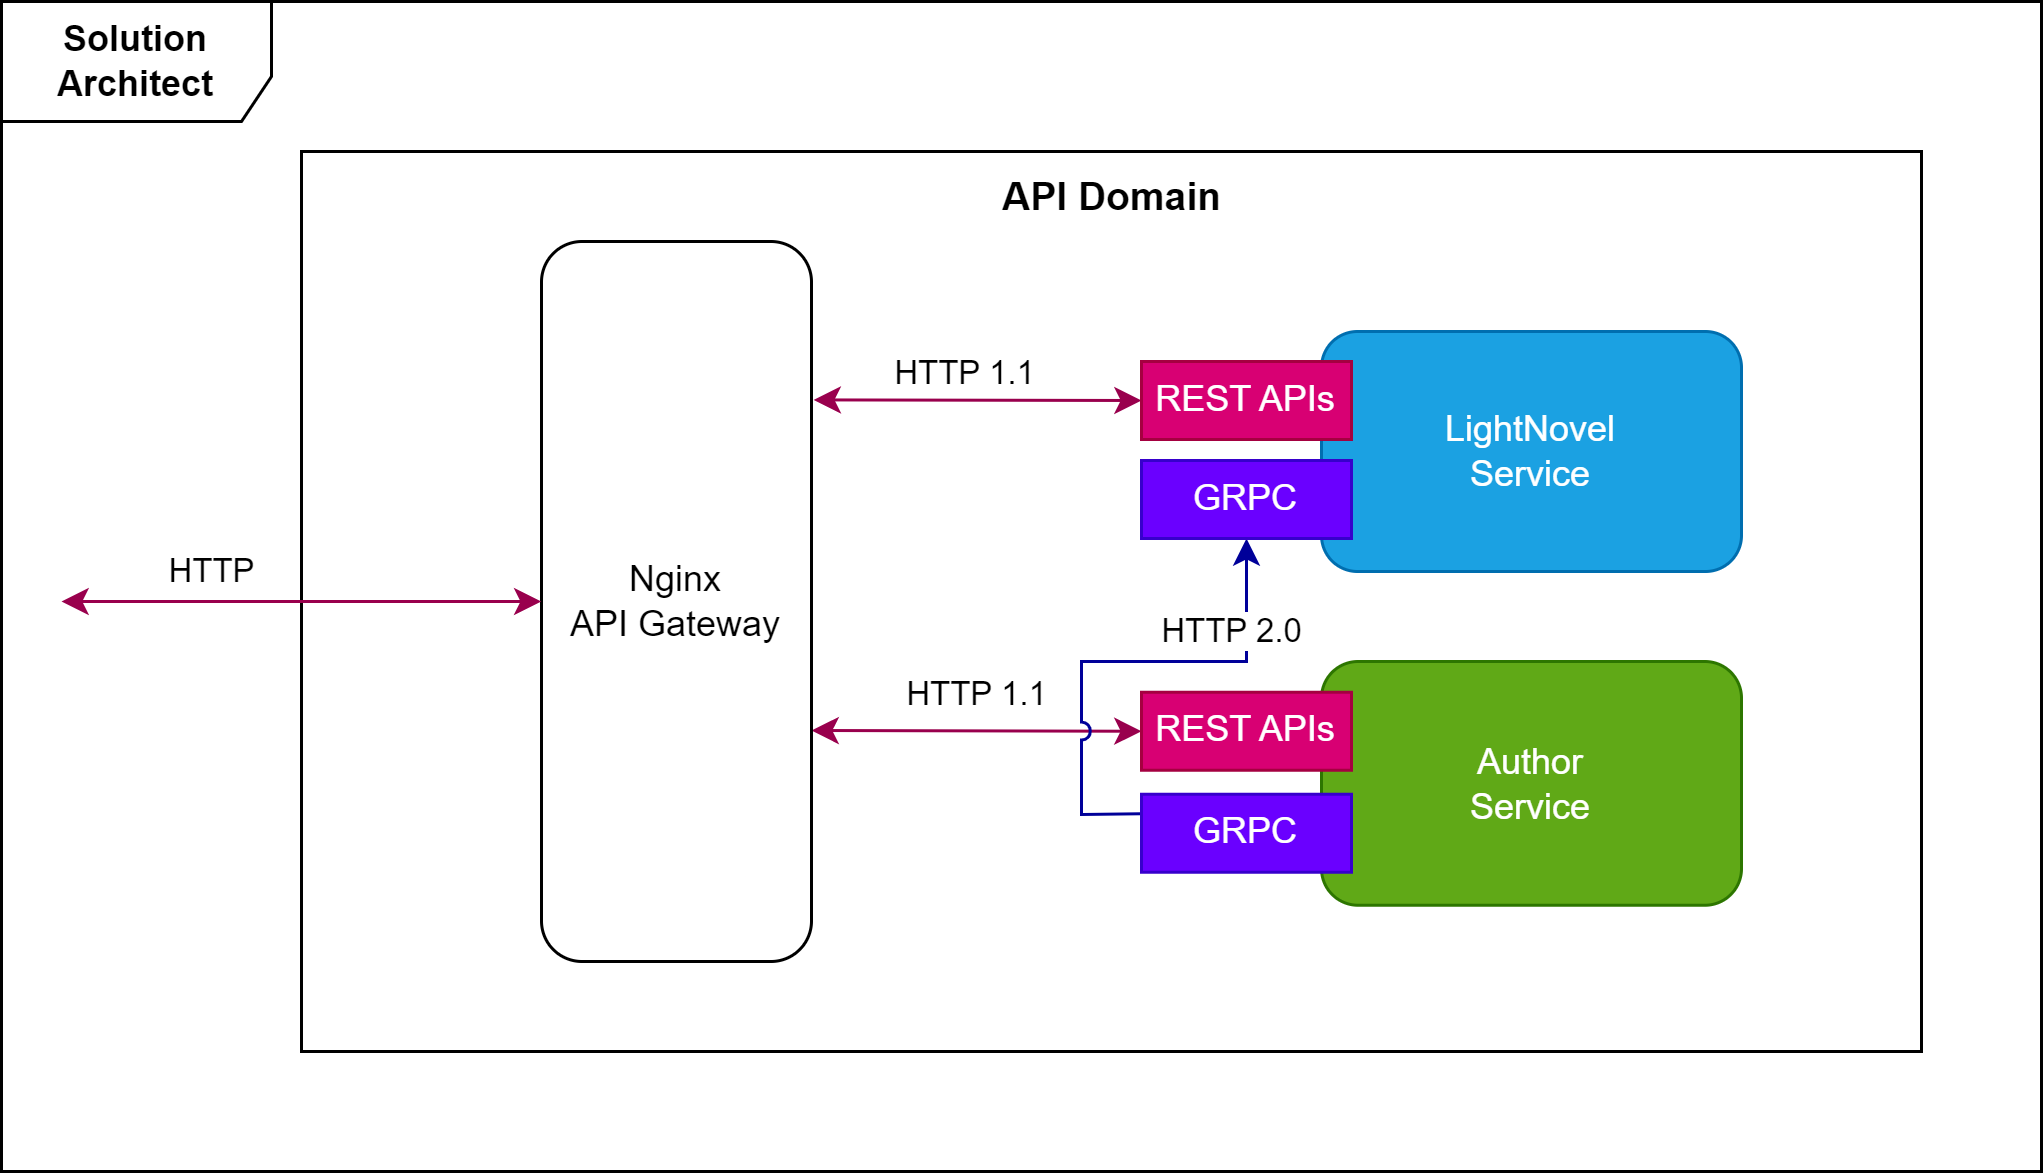

The diagram above was exported from draw.io. Its source (the exported page's mxGraphModel, read from the mxfile embedded in the PNG):
<mxGraphModel dx="763" dy="431" grid="1" gridSize="10" guides="1" tooltips="1" connect="1" arrows="1" fold="1" page="1" pageScale="1.5" pageWidth="1169" pageHeight="826" background="none" math="0" shadow="0">
  <root>
    <mxCell id="0" style=";html=1;" />
    <mxCell id="1" style=";html=1;" parent="0" />
    <mxCell id="zTn8Au5fuz6Luj402nTq-1" value="&lt;b&gt;Solution Architect&lt;/b&gt;" style="shape=umlFrame;whiteSpace=wrap;html=1;width=90;height=40;" parent="1" vertex="1">
      <mxGeometry x="160" y="160" width="680" height="390" as="geometry" />
    </mxCell>
    <mxCell id="Z8zOij7Pi2uFD4OJpWah-24" value="" style="rounded=0;whiteSpace=wrap;html=1;fillColor=none;" parent="1" vertex="1">
      <mxGeometry x="260" y="210" width="540" height="300" as="geometry" />
    </mxCell>
    <mxCell id="Z8zOij7Pi2uFD4OJpWah-9" value="" style="endArrow=classic;html=1;rounded=0;startArrow=classic;startFill=1;entryX=0;entryY=0.5;entryDx=0;entryDy=0;strokeColor=#99004D;exitX=1.008;exitY=0.22;exitDx=0;exitDy=0;exitPerimeter=0;" parent="1" target="Z8zOij7Pi2uFD4OJpWah-2" edge="1" source="du_HFCdNyA2NBzyBYQur-1">
      <mxGeometry width="50" height="50" relative="1" as="geometry">
        <mxPoint x="320" y="293" as="sourcePoint" />
        <mxPoint x="460" y="300" as="targetPoint" />
      </mxGeometry>
    </mxCell>
    <mxCell id="nVl4oJ5yLHh2hGq6_Uga-9" value="HTTP 1.1" style="edgeLabel;html=1;align=center;verticalAlign=middle;resizable=0;points=[];labelBackgroundColor=none;" parent="Z8zOij7Pi2uFD4OJpWah-9" vertex="1" connectable="0">
      <mxGeometry x="-0.1248" relative="1" as="geometry">
        <mxPoint x="2" y="-9" as="offset" />
      </mxGeometry>
    </mxCell>
    <mxCell id="Z8zOij7Pi2uFD4OJpWah-13" value="" style="endArrow=classic;html=1;rounded=0;startArrow=classic;startFill=1;entryX=0;entryY=0.5;entryDx=0;entryDy=0;strokeColor=#99004D;" parent="1" target="Z8zOij7Pi2uFD4OJpWah-3" edge="1">
      <mxGeometry width="50" height="50" relative="1" as="geometry">
        <mxPoint x="430" y="403" as="sourcePoint" />
        <mxPoint x="550" y="303" as="targetPoint" />
      </mxGeometry>
    </mxCell>
    <mxCell id="nVl4oJ5yLHh2hGq6_Uga-10" value="HTTP 1.1" style="edgeLabel;html=1;align=center;verticalAlign=middle;resizable=0;points=[];labelBackgroundColor=none;rotation=0;" parent="Z8zOij7Pi2uFD4OJpWah-13" vertex="1" connectable="0">
      <mxGeometry x="-0.1735" y="-1" relative="1" as="geometry">
        <mxPoint x="9" y="-14" as="offset" />
      </mxGeometry>
    </mxCell>
    <mxCell id="Z8zOij7Pi2uFD4OJpWah-16" value="HTTP 2.0" style="endArrow=classic;html=1;rounded=0;exitX=0;exitY=0.25;exitDx=0;exitDy=0;startArrow=none;startFill=0;entryX=0.5;entryY=1;entryDx=0;entryDy=0;strokeColor=#000099;endFill=1;jumpStyle=arc;" parent="1" source="Z8zOij7Pi2uFD4OJpWah-6" target="Z8zOij7Pi2uFD4OJpWah-5" edge="1">
      <mxGeometry x="0.6287" y="5" width="50" height="50" relative="1" as="geometry">
        <mxPoint x="430" y="431" as="sourcePoint" />
        <mxPoint x="550" y="303" as="targetPoint" />
        <Array as="points">
          <mxPoint x="520" y="431" />
          <mxPoint x="520" y="380" />
          <mxPoint x="575" y="380" />
        </Array>
        <mxPoint as="offset" />
      </mxGeometry>
    </mxCell>
    <mxCell id="Z8zOij7Pi2uFD4OJpWah-25" value="API Domain" style="text;html=1;strokeColor=none;fillColor=none;align=center;verticalAlign=middle;whiteSpace=wrap;rounded=0;dashed=1;fontStyle=1;fontSize=13;" parent="1" vertex="1">
      <mxGeometry x="457.5" y="210" width="145" height="30" as="geometry" />
    </mxCell>
    <mxCell id="nVl4oJ5yLHh2hGq6_Uga-13" value="" style="group" parent="1" vertex="1" connectable="0">
      <mxGeometry x="540" y="380" width="200" height="81.25" as="geometry" />
    </mxCell>
    <mxCell id="wnbWiDULG60fHgCMlXKY-2" value="Author&lt;br&gt;Service" style="rounded=1;whiteSpace=wrap;html=1;fillColor=#60a917;fontColor=#ffffff;strokeColor=#2D7600;" parent="nVl4oJ5yLHh2hGq6_Uga-13" vertex="1">
      <mxGeometry x="60" width="140" height="81.25" as="geometry" />
    </mxCell>
    <mxCell id="Z8zOij7Pi2uFD4OJpWah-3" value="REST APIs" style="rounded=0;whiteSpace=wrap;html=1;fillColor=#d80073;fontColor=#ffffff;strokeColor=#A50040;" parent="nVl4oJ5yLHh2hGq6_Uga-13" vertex="1">
      <mxGeometry y="10.25" width="70" height="26" as="geometry" />
    </mxCell>
    <mxCell id="Z8zOij7Pi2uFD4OJpWah-6" value="GRPC" style="rounded=0;whiteSpace=wrap;html=1;fillColor=#6a00ff;fontColor=#ffffff;strokeColor=#3700CC;" parent="nVl4oJ5yLHh2hGq6_Uga-13" vertex="1">
      <mxGeometry y="44.25" width="70" height="26" as="geometry" />
    </mxCell>
    <mxCell id="nVl4oJ5yLHh2hGq6_Uga-14" value="" style="group" parent="1" vertex="1" connectable="0">
      <mxGeometry x="540" y="270" width="200" height="80" as="geometry" />
    </mxCell>
    <mxCell id="wnbWiDULG60fHgCMlXKY-1" value="LightNovel&lt;br&gt;Service" style="rounded=1;whiteSpace=wrap;html=1;fillColor=#1ba1e2;strokeColor=#006EAF;fontColor=#ffffff;" parent="nVl4oJ5yLHh2hGq6_Uga-14" vertex="1">
      <mxGeometry x="60" width="140" height="80" as="geometry" />
    </mxCell>
    <mxCell id="Z8zOij7Pi2uFD4OJpWah-2" value="REST APIs" style="rounded=0;whiteSpace=wrap;html=1;fillColor=#d80073;fontColor=#ffffff;strokeColor=#A50040;" parent="nVl4oJ5yLHh2hGq6_Uga-14" vertex="1">
      <mxGeometry y="10" width="70" height="26" as="geometry" />
    </mxCell>
    <mxCell id="Z8zOij7Pi2uFD4OJpWah-5" value="GRPC" style="rounded=0;whiteSpace=wrap;html=1;fillColor=#6a00ff;fontColor=#ffffff;strokeColor=#3700CC;" parent="nVl4oJ5yLHh2hGq6_Uga-14" vertex="1">
      <mxGeometry y="43" width="70" height="26" as="geometry" />
    </mxCell>
    <mxCell id="du_HFCdNyA2NBzyBYQur-1" value="Nginx&lt;br&gt;API Gateway" style="rounded=1;whiteSpace=wrap;html=1;" vertex="1" parent="1">
      <mxGeometry x="340" y="240" width="90" height="240" as="geometry" />
    </mxCell>
    <mxCell id="du_HFCdNyA2NBzyBYQur-2" value="" style="endArrow=classic;html=1;rounded=0;startArrow=classic;startFill=1;entryX=0.148;entryY=0.5;entryDx=0;entryDy=0;strokeColor=#99004D;entryPerimeter=0;" edge="1" parent="1" target="Z8zOij7Pi2uFD4OJpWah-24">
      <mxGeometry width="50" height="50" relative="1" as="geometry">
        <mxPoint x="180" y="360" as="sourcePoint" />
        <mxPoint x="310" y="359.58" as="targetPoint" />
      </mxGeometry>
    </mxCell>
    <mxCell id="du_HFCdNyA2NBzyBYQur-3" value="HTTP" style="edgeLabel;html=1;align=center;verticalAlign=middle;resizable=0;points=[];labelBackgroundColor=none;" vertex="1" connectable="0" parent="du_HFCdNyA2NBzyBYQur-2">
      <mxGeometry x="-0.1248" relative="1" as="geometry">
        <mxPoint x="-20" y="-10" as="offset" />
      </mxGeometry>
    </mxCell>
  </root>
</mxGraphModel>